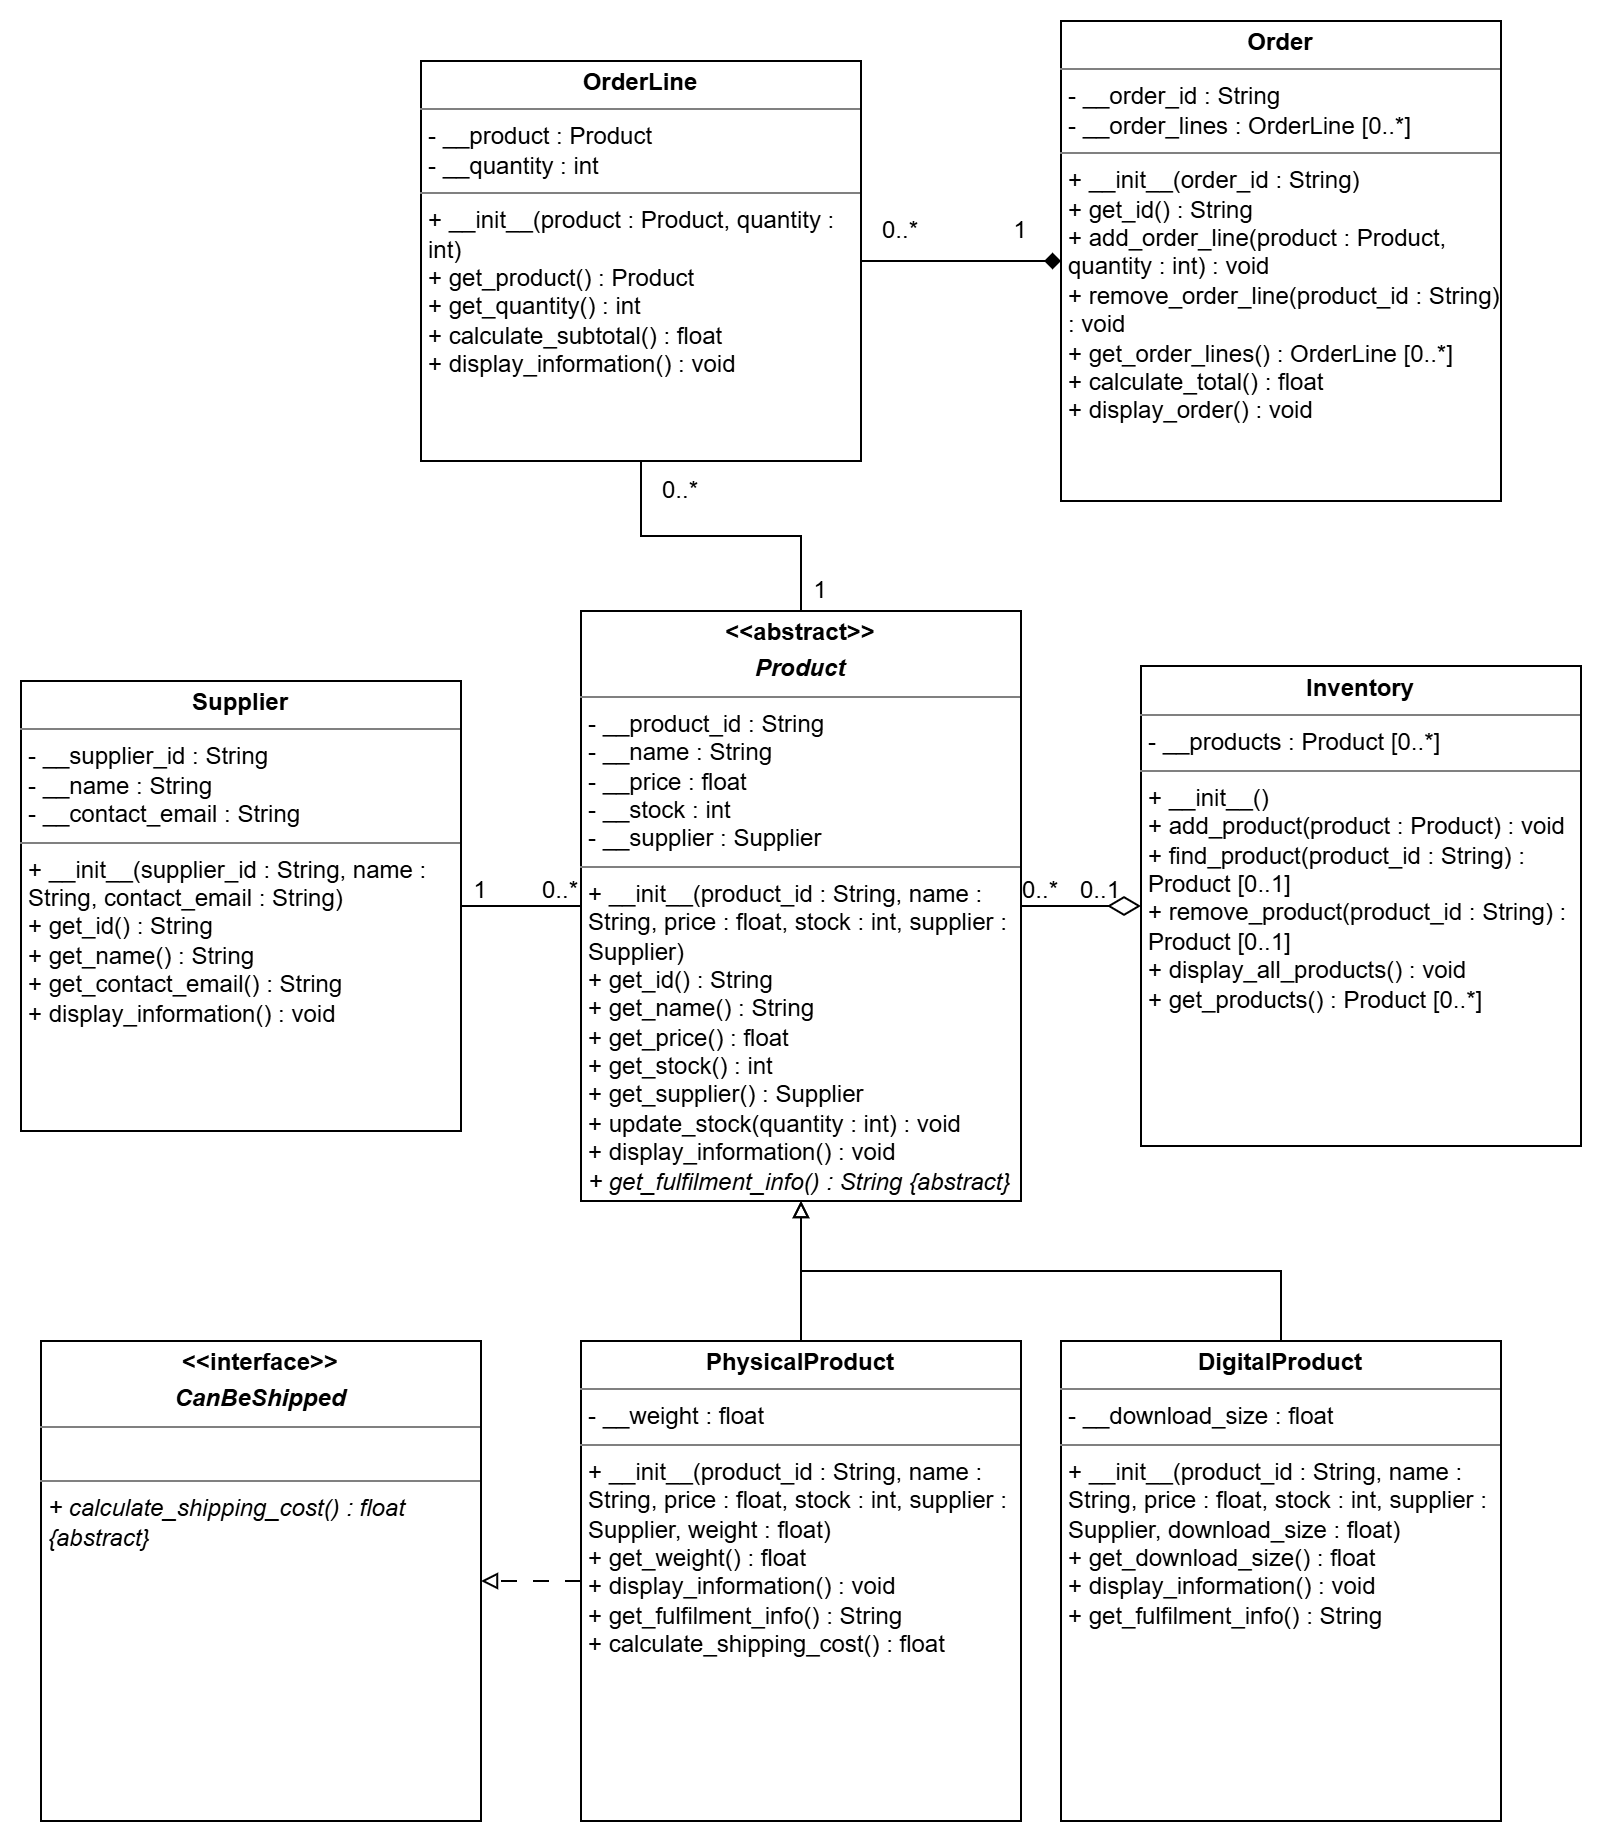

The diagram above was exported from draw.io. Its source (the exported page's mxGraphModel, read from the mxfile embedded in the PNG):
<mxGraphModel dx="1953" dy="848" grid="1" gridSize="10" guides="1" tooltips="1" connect="1" arrows="1" fold="1" page="1" pageScale="1" pageWidth="827" pageHeight="1169" math="0" shadow="0">
  <root>
    <mxCell id="0" />
    <mxCell id="1" parent="0" />
    <mxCell id="Ilk7cZISIpVdfEn1Agxr-5" edge="1" parent="1" source="rJW-5mHVtBGISBHhKW19-1" style="edgeStyle=orthogonalEdgeStyle;rounded=0;orthogonalLoop=1;jettySize=auto;html=1;defaultLabelBackgroundColor=page;endArrow=none;endFill=0;" target="Ilk7cZISIpVdfEn1Agxr-4" value="">
      <mxGeometry relative="1" as="geometry" />
    </mxCell>
    <mxCell id="rJW-5mHVtBGISBHhKW19-1" parent="1" style="verticalAlign=top;align=left;overflow=fill;html=1;whiteSpace=wrap;" value="&lt;p style=&quot;margin:0px;margin-top:4px;text-align:center;&quot;&gt;&lt;b&gt;&amp;lt;&amp;lt;abstract&amp;gt;&amp;gt;&lt;/b&gt;&lt;/p&gt;&lt;p style=&quot;margin:0px;margin-top:4px;text-align:center;&quot;&gt;&lt;b&gt;&lt;i&gt;Product&lt;/i&gt;&lt;/b&gt;&lt;/p&gt;&lt;hr size=&quot;1&quot; style=&quot;border-style:solid;&quot;&gt;&lt;p style=&quot;margin:0px;margin-left:4px;&quot;&gt;- __product_id : String&lt;/p&gt;&lt;p style=&quot;margin:0px;margin-left:4px;&quot;&gt;- __name : String&lt;/p&gt;&lt;p style=&quot;margin:0px;margin-left:4px;&quot;&gt;- __price : float&lt;/p&gt;&lt;p style=&quot;margin:0px;margin-left:4px;&quot;&gt;- __stock : int&lt;/p&gt;&lt;p style=&quot;margin:0px;margin-left:4px;&quot;&gt;- __supplier : Supplier&lt;/p&gt;&lt;hr size=&quot;1&quot; style=&quot;border-style:solid;&quot;&gt;&lt;p style=&quot;margin:0px;margin-left:4px;&quot;&gt;+ __init__(product_id : String, name : String, price : float, stock : int, supplier : Supplier)&lt;/p&gt;&lt;p style=&quot;margin:0px;margin-left:4px;&quot;&gt;+ get_id() : String&lt;/p&gt;&lt;p style=&quot;margin:0px;margin-left:4px;&quot;&gt;+ get_name() : String&lt;/p&gt;&lt;p style=&quot;margin:0px;margin-left:4px;&quot;&gt;+ get_price() : float&lt;/p&gt;&lt;p style=&quot;margin:0px;margin-left:4px;&quot;&gt;+ get_stock() : int&lt;/p&gt;&lt;p style=&quot;margin:0px;margin-left:4px;&quot;&gt;+ get_supplier() : Supplier&lt;/p&gt;&lt;p style=&quot;margin:0px;margin-left:4px;&quot;&gt;+ update_stock(quantity : int) : void&lt;/p&gt;&lt;p style=&quot;margin:0px;margin-left:4px;&quot;&gt;+ display_information() : void&lt;/p&gt;&lt;p style=&quot;margin:0px;margin-left:4px;&quot;&gt;&lt;i&gt;+ get_fulfilment_info() : String {abstract}&lt;/i&gt;&lt;/p&gt;" vertex="1">
      <mxGeometry height="295" width="220" x="310" y="325" as="geometry" />
    </mxCell>
    <mxCell id="rJW-5mHVtBGISBHhKW19-7" edge="1" parent="1" source="rJW-5mHVtBGISBHhKW19-2" style="edgeStyle=none;curved=1;rounded=0;curveGeometry=1;orthogonalLoop=1;jettySize=auto;html=1;fontSize=12;defaultLabelBackgroundColor=page;startSize=8;endSize=8;startArrow=diamondThin;startFill=0;startSize=14;endArrow=none;endFill=0;" target="rJW-5mHVtBGISBHhKW19-1" value="">
      <mxGeometry relative="1" as="geometry" />
    </mxCell>
    <mxCell id="rJW-5mHVtBGISBHhKW19-2" parent="1" style="verticalAlign=top;align=left;overflow=fill;html=1;whiteSpace=wrap;" value="&lt;p style=&quot;margin:0px;margin-top:4px;text-align:center;&quot;&gt;&lt;b&gt;Inventory&lt;/b&gt;&lt;/p&gt;&lt;hr size=&quot;1&quot; style=&quot;border-style:solid;&quot;&gt;&lt;p style=&quot;margin:0px;margin-left:4px;&quot;&gt;- __products : Product [0..*]&lt;/p&gt;&lt;hr size=&quot;1&quot; style=&quot;border-style:solid;&quot;&gt;&lt;p style=&quot;margin:0px;margin-left:4px;&quot;&gt;+ __init__()&lt;/p&gt;&lt;p style=&quot;margin:0px;margin-left:4px;&quot;&gt;+ add_product(product : Product) : void&lt;/p&gt;&lt;p style=&quot;margin:0px;margin-left:4px;&quot;&gt;+ find_product(product_id : String) : Product [0..1]&lt;/p&gt;&lt;p style=&quot;margin:0px;margin-left:4px;&quot;&gt;+ remove_product(product_id : String) : Product [0..1]&lt;/p&gt;&lt;p style=&quot;margin:0px;margin-left:4px;&quot;&gt;+ display_all_products() : void&lt;/p&gt;&lt;p style=&quot;margin:0px;margin-left:4px;&quot;&gt;+ get_products() : Product [0..*]&lt;/p&gt;" vertex="1">
      <mxGeometry height="240" width="220" x="590" y="352.5" as="geometry" />
    </mxCell>
    <mxCell id="OEs6KkrDIcBl7ppaC6Ba-4" edge="1" parent="1" source="OEs6KkrDIcBl7ppaC6Ba-1" style="edgeStyle=orthogonalEdgeStyle;rounded=0;orthogonalLoop=1;jettySize=auto;html=1;entryX=1;entryY=0.5;entryDx=0;entryDy=0;defaultLabelBackgroundColor=page;flowAnimation=1;endArrow=block;endFill=0;" target="OEs6KkrDIcBl7ppaC6Ba-3">
      <mxGeometry relative="1" as="geometry" />
    </mxCell>
    <mxCell id="OEs6KkrDIcBl7ppaC6Ba-6" edge="1" parent="1" source="OEs6KkrDIcBl7ppaC6Ba-1" style="edgeStyle=orthogonalEdgeStyle;rounded=0;orthogonalLoop=1;jettySize=auto;html=1;entryX=0.5;entryY=1;entryDx=0;entryDy=0;defaultLabelBackgroundColor=page;startArrow=none;startFill=0;endArrow=block;endFill=0;" target="rJW-5mHVtBGISBHhKW19-1">
      <mxGeometry relative="1" as="geometry" />
    </mxCell>
    <mxCell id="OEs6KkrDIcBl7ppaC6Ba-1" parent="1" style="verticalAlign=top;align=left;overflow=fill;html=1;whiteSpace=wrap;" value="&lt;p style=&quot;margin:0px;margin-top:4px;text-align:center;&quot;&gt;&lt;b&gt;PhysicalProduct&lt;/b&gt;&lt;/p&gt;&lt;hr size=&quot;1&quot; style=&quot;border-style:solid;&quot;&gt;&lt;p style=&quot;margin:0px;margin-left:4px;&quot;&gt;- __weight : float&lt;/p&gt;&lt;hr size=&quot;1&quot; style=&quot;border-style:solid;&quot;&gt;&lt;p style=&quot;margin:0px;margin-left:4px;&quot;&gt;&lt;span style=&quot;background-color: transparent;&quot;&gt;+ __init__(product_id : String, name : String, price : float, stock : int, supplier : Supplier, weight : float)&lt;/span&gt;&lt;/p&gt;&lt;p style=&quot;margin:0px;margin-left:4px;&quot;&gt;&lt;span style=&quot;background-color: transparent; color: light-dark(#000000, var(--ge-light-color, #ffffff));&quot;&gt;+ get_weight() : float&lt;/span&gt;&lt;/p&gt;&lt;p style=&quot;margin:0px;margin-left:4px;&quot;&gt;+ display_information() : void&lt;/p&gt;&lt;p style=&quot;margin:0px;margin-left:4px;&quot;&gt;+ get_fulfilment_info() : String&lt;/p&gt;&lt;p style=&quot;margin:0px;margin-left:4px;&quot;&gt;+ calculate_shipping_cost() : float&lt;/p&gt;" vertex="1">
      <mxGeometry height="240" width="220" x="310" y="690" as="geometry" />
    </mxCell>
    <mxCell id="OEs6KkrDIcBl7ppaC6Ba-8" edge="1" parent="1" source="OEs6KkrDIcBl7ppaC6Ba-2" style="edgeStyle=orthogonalEdgeStyle;rounded=0;orthogonalLoop=1;jettySize=auto;html=1;exitX=0.5;exitY=0;exitDx=0;exitDy=0;entryX=0.5;entryY=1;entryDx=0;entryDy=0;defaultLabelBackgroundColor=page;endArrow=block;endFill=0;" target="rJW-5mHVtBGISBHhKW19-1">
      <mxGeometry relative="1" as="geometry" />
    </mxCell>
    <mxCell id="OEs6KkrDIcBl7ppaC6Ba-2" parent="1" style="verticalAlign=top;align=left;overflow=fill;html=1;whiteSpace=wrap;" value="&lt;p style=&quot;margin:0px;margin-top:4px;text-align:center;&quot;&gt;&lt;b&gt;DigitalProduct&lt;/b&gt;&lt;/p&gt;&lt;hr size=&quot;1&quot; style=&quot;border-style:solid;&quot;&gt;&lt;p style=&quot;margin:0px;margin-left:4px;&quot;&gt;- __download_size : float&lt;/p&gt;&lt;hr size=&quot;1&quot; style=&quot;border-style:solid;&quot;&gt;&lt;p style=&quot;margin:0px;margin-left:4px;&quot;&gt;+ __init__(product_id : String, name : String, price : float, stock : int, supplier : Supplier, download_size : float)&lt;/p&gt;&lt;p style=&quot;margin:0px;margin-left:4px;&quot;&gt;+ get_download_size() : float&lt;/p&gt;&lt;p style=&quot;margin:0px;margin-left:4px;&quot;&gt;+ display_information() : void&lt;/p&gt;&lt;p style=&quot;margin:0px;margin-left:4px;&quot;&gt;+ get_fulfilment_info() : String&lt;/p&gt;" vertex="1">
      <mxGeometry height="240" width="220" x="550" y="690" as="geometry" />
    </mxCell>
    <mxCell id="OEs6KkrDIcBl7ppaC6Ba-3" parent="1" style="verticalAlign=top;align=left;overflow=fill;html=1;whiteSpace=wrap;" value="&lt;p style=&quot;margin:0px;margin-top:4px;text-align:center;&quot;&gt;&lt;b&gt;&amp;lt;&amp;lt;interface&amp;gt;&amp;gt;&lt;/b&gt;&lt;/p&gt;&lt;p style=&quot;margin:0px;margin-top:4px;text-align:center;&quot;&gt;&lt;b&gt;&lt;i&gt;CanBeShipped&lt;/i&gt;&lt;/b&gt;&lt;/p&gt;&lt;hr size=&quot;1&quot; style=&quot;border-style:solid;&quot;&gt;&lt;p style=&quot;margin:0px;margin-left:4px;&quot;&gt;&lt;br&gt;&lt;/p&gt;&lt;hr size=&quot;1&quot; style=&quot;border-style:solid;&quot;&gt;&lt;p style=&quot;margin:0px;margin-left:4px;&quot;&gt;&lt;i&gt;+ calculate_shipping_cost() : float {abstract}&lt;/i&gt;&lt;/p&gt;" vertex="1">
      <mxGeometry height="240" width="220" x="40" y="690" as="geometry" />
    </mxCell>
    <mxCell id="Ilk7cZISIpVdfEn1Agxr-13" edge="1" parent="1" source="Ilk7cZISIpVdfEn1Agxr-1" style="edgeStyle=orthogonalEdgeStyle;rounded=0;orthogonalLoop=1;jettySize=auto;html=1;defaultLabelBackgroundColor=page;endArrow=none;endFill=0;" target="rJW-5mHVtBGISBHhKW19-1" value="">
      <mxGeometry relative="1" as="geometry" />
    </mxCell>
    <mxCell id="Ilk7cZISIpVdfEn1Agxr-1" parent="1" style="verticalAlign=top;align=left;overflow=fill;html=1;whiteSpace=wrap;" value="&lt;p style=&quot;margin:0px;margin-top:4px;text-align:center;&quot;&gt;&lt;b style=&quot;background-color: transparent; color: light-dark(#000000, var(--ge-light-color, #ffffff));&quot;&gt;OrderLine&lt;/b&gt;&lt;/p&gt;&lt;hr size=&quot;1&quot; style=&quot;border-style:solid;&quot;&gt;&lt;p style=&quot;margin:0px;margin-left:4px;&quot;&gt;- __product : Product&lt;/p&gt;&lt;p style=&quot;margin:0px;margin-left:4px;&quot;&gt;- __quantity : int&lt;/p&gt;&lt;hr size=&quot;1&quot; style=&quot;border-style:solid;&quot;&gt;&lt;p style=&quot;margin:0px;margin-left:4px;&quot;&gt;+ __init__(product : Product, quantity : int)&lt;/p&gt;&lt;p style=&quot;margin:0px;margin-left:4px;&quot;&gt;+ get_product() : Product&lt;/p&gt;&lt;p style=&quot;margin:0px;margin-left:4px;&quot;&gt;+ get_quantity() : int&lt;/p&gt;&lt;p style=&quot;margin:0px;margin-left:4px;&quot;&gt;+ calculate_subtotal() : float&lt;/p&gt;&lt;p style=&quot;margin:0px;margin-left:4px;&quot;&gt;+ display_information() : void&lt;/p&gt;" vertex="1">
      <mxGeometry height="200" width="220" x="230" y="50" as="geometry" />
    </mxCell>
    <mxCell id="Ilk7cZISIpVdfEn1Agxr-3" edge="1" parent="1" source="Ilk7cZISIpVdfEn1Agxr-2" style="edgeStyle=orthogonalEdgeStyle;rounded=0;orthogonalLoop=1;jettySize=auto;html=1;defaultLabelBackgroundColor=page;endArrow=none;endFill=0;startArrow=diamond;startFill=1;" target="Ilk7cZISIpVdfEn1Agxr-1" value="">
      <mxGeometry relative="1" as="geometry" />
    </mxCell>
    <mxCell id="Ilk7cZISIpVdfEn1Agxr-2" parent="1" style="verticalAlign=top;align=left;overflow=fill;html=1;whiteSpace=wrap;" value="&lt;p style=&quot;margin:0px;margin-top:4px;text-align:center;&quot;&gt;&lt;b&gt;Order&lt;/b&gt;&lt;/p&gt;&lt;hr size=&quot;1&quot; style=&quot;border-style:solid;&quot;&gt;&lt;p style=&quot;margin:0px;margin-left:4px;&quot;&gt;- __order_id : String&lt;/p&gt;&lt;p style=&quot;margin:0px;margin-left:4px;&quot;&gt;- __order_lines : OrderLine [0..*]&lt;/p&gt;&lt;hr size=&quot;1&quot; style=&quot;border-style:solid;&quot;&gt;&lt;p style=&quot;margin:0px;margin-left:4px;&quot;&gt;+ __init__(order_id : String)&lt;/p&gt;&lt;p style=&quot;margin:0px;margin-left:4px;&quot;&gt;+ get_id() : String&lt;/p&gt;&lt;p style=&quot;margin:0px;margin-left:4px;&quot;&gt;+ add_order_line(product : Product, quantity : int) : void&lt;/p&gt;&lt;p style=&quot;margin:0px;margin-left:4px;&quot;&gt;+ remove_order_line(product_id : String) : void&lt;/p&gt;&lt;p style=&quot;margin:0px;margin-left:4px;&quot;&gt;+ get_order_lines() : OrderLine [0..*]&lt;/p&gt;&lt;p style=&quot;margin:0px;margin-left:4px;&quot;&gt;+ calculate_total() : float&lt;/p&gt;&lt;p style=&quot;margin:0px;margin-left:4px;&quot;&gt;+ display_order() : void&lt;/p&gt;" vertex="1">
      <mxGeometry height="240" width="220" x="550" y="30" as="geometry" />
    </mxCell>
    <mxCell id="Ilk7cZISIpVdfEn1Agxr-4" parent="1" style="verticalAlign=top;align=left;overflow=fill;html=1;whiteSpace=wrap;" value="&lt;p style=&quot;margin:0px;margin-top:4px;text-align:center;&quot;&gt;&lt;b style=&quot;background-color: transparent; color: light-dark(#000000, var(--ge-light-color, #ffffff));&quot;&gt;Supplier&lt;/b&gt;&lt;/p&gt;&lt;hr size=&quot;1&quot; style=&quot;border-style:solid;&quot;&gt;&lt;p style=&quot;margin:0px;margin-left:4px;&quot;&gt;- __supplier_id : String&amp;nbsp;&lt;/p&gt;&lt;p style=&quot;margin:0px;margin-left:4px;&quot;&gt;- __name : String&amp;nbsp;&lt;/p&gt;&lt;p style=&quot;margin:0px;margin-left:4px;&quot;&gt;- __contact_email : String&lt;/p&gt;&lt;hr size=&quot;1&quot; style=&quot;border-style:solid;&quot;&gt;&lt;p style=&quot;margin:0px;margin-left:4px;&quot;&gt;+ __init__(supplier_id : String, name : String, contact_email : String)&lt;/p&gt;&lt;p style=&quot;margin:0px;margin-left:4px;&quot;&gt;+ get_id() : String&lt;/p&gt;&lt;p style=&quot;margin:0px;margin-left:4px;&quot;&gt;+ get_name() : String&lt;/p&gt;&lt;p style=&quot;margin:0px;margin-left:4px;&quot;&gt;+ get_contact_email() : String&lt;/p&gt;&lt;p style=&quot;margin:0px;margin-left:4px;&quot;&gt;+ display_information() : void&lt;/p&gt;" vertex="1">
      <mxGeometry height="225" width="220" x="30" y="360" as="geometry" />
    </mxCell>
    <mxCell id="Ilk7cZISIpVdfEn1Agxr-9" parent="1" style="text;html=1;whiteSpace=wrap;strokeColor=none;fillColor=none;align=center;verticalAlign=middle;rounded=0;" value="1" vertex="1">
      <mxGeometry height="30" width="60" x="230" y="450" as="geometry" />
    </mxCell>
    <mxCell id="Ilk7cZISIpVdfEn1Agxr-10" parent="1" style="text;html=1;whiteSpace=wrap;strokeColor=none;fillColor=none;align=center;verticalAlign=middle;rounded=0;" value="0..*" vertex="1">
      <mxGeometry height="30" width="60" x="270" y="450" as="geometry" />
    </mxCell>
    <mxCell id="Ilk7cZISIpVdfEn1Agxr-11" parent="1" style="text;html=1;whiteSpace=wrap;strokeColor=none;fillColor=none;align=center;verticalAlign=middle;rounded=0;" value="0..*" vertex="1">
      <mxGeometry height="30" width="60" x="440" y="120" as="geometry" />
    </mxCell>
    <mxCell id="Ilk7cZISIpVdfEn1Agxr-12" parent="1" style="text;html=1;whiteSpace=wrap;strokeColor=none;fillColor=none;align=center;verticalAlign=middle;rounded=0;" value="1" vertex="1">
      <mxGeometry height="30" width="60" x="500" y="120" as="geometry" />
    </mxCell>
    <mxCell id="Ilk7cZISIpVdfEn1Agxr-14" parent="1" style="text;html=1;whiteSpace=wrap;strokeColor=none;fillColor=none;align=center;verticalAlign=middle;rounded=0;" value="0..*" vertex="1">
      <mxGeometry height="30" width="60" x="330" y="250" as="geometry" />
    </mxCell>
    <mxCell id="Ilk7cZISIpVdfEn1Agxr-15" parent="1" style="text;html=1;whiteSpace=wrap;strokeColor=none;fillColor=none;align=center;verticalAlign=middle;rounded=0;" value="1" vertex="1">
      <mxGeometry height="30" width="60" x="400" y="300" as="geometry" />
    </mxCell>
    <mxCell id="Ilk7cZISIpVdfEn1Agxr-16" parent="1" style="text;html=1;whiteSpace=wrap;strokeColor=none;fillColor=none;align=center;verticalAlign=middle;rounded=0;" value="0..*" vertex="1">
      <mxGeometry height="30" width="60" x="510" y="450" as="geometry" />
    </mxCell>
    <mxCell id="Ilk7cZISIpVdfEn1Agxr-17" parent="1" style="text;html=1;whiteSpace=wrap;strokeColor=none;fillColor=none;align=center;verticalAlign=middle;rounded=0;" value="0..1" vertex="1">
      <mxGeometry height="30" width="60" x="540" y="450" as="geometry" />
    </mxCell>
  </root>
</mxGraphModel>